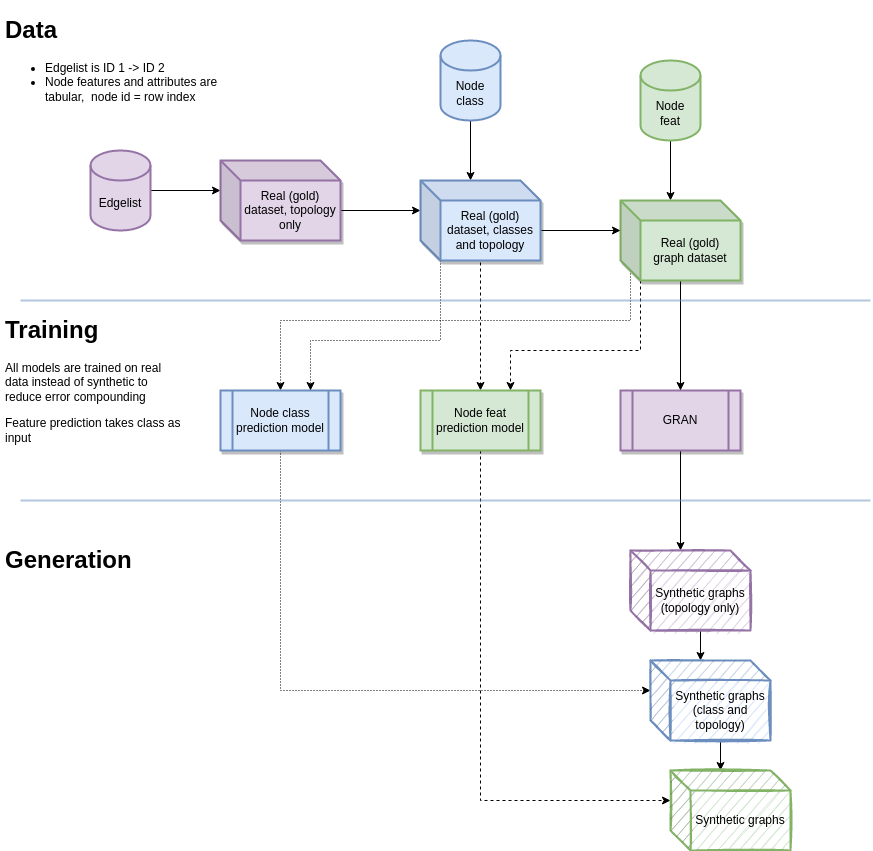

The diagram above was exported from draw.io. Its source (the exported page's mxGraphModel, read from the mxfile embedded in the PNG):
<mxGraphModel dx="1262" dy="1238" grid="1" gridSize="10" guides="1" tooltips="1" connect="1" arrows="1" fold="1" page="0" pageScale="1" pageWidth="850" pageHeight="1100" background="none" math="0" shadow="0">
  <root>
    <mxCell id="0" />
    <mxCell id="1" parent="0" />
    <mxCell id="qxdZ5KXV6thhSjJuv_tk-51" style="edgeStyle=orthogonalEdgeStyle;rounded=0;orthogonalLoop=1;jettySize=auto;html=1;exitX=1;exitY=0.5;exitDx=0;exitDy=0;exitPerimeter=0;entryX=0;entryY=0;entryDx=0;entryDy=30;entryPerimeter=0;" edge="1" parent="1" source="qxdZ5KXV6thhSjJuv_tk-1" target="qxdZ5KXV6thhSjJuv_tk-14">
      <mxGeometry relative="1" as="geometry" />
    </mxCell>
    <mxCell id="qxdZ5KXV6thhSjJuv_tk-1" value="Edgelist" style="shape=cylinder3;whiteSpace=wrap;html=1;boundedLbl=1;backgroundOutline=1;size=15;fillColor=#e1d5e7;strokeColor=#9673a6;strokeWidth=2;" vertex="1" parent="1">
      <mxGeometry x="920" y="150" width="60" height="80" as="geometry" />
    </mxCell>
    <mxCell id="qxdZ5KXV6thhSjJuv_tk-52" style="edgeStyle=orthogonalEdgeStyle;rounded=0;orthogonalLoop=1;jettySize=auto;html=1;exitX=0.5;exitY=1;exitDx=0;exitDy=0;exitPerimeter=0;entryX=0;entryY=0;entryDx=50;entryDy=0;entryPerimeter=0;" edge="1" parent="1" source="qxdZ5KXV6thhSjJuv_tk-2" target="qxdZ5KXV6thhSjJuv_tk-27">
      <mxGeometry relative="1" as="geometry" />
    </mxCell>
    <mxCell id="qxdZ5KXV6thhSjJuv_tk-2" value="Node class" style="shape=cylinder3;whiteSpace=wrap;html=1;boundedLbl=1;backgroundOutline=1;size=15;fillColor=#dae8fc;strokeColor=#6c8ebf;strokeWidth=2;" vertex="1" parent="1">
      <mxGeometry x="1270" y="40" width="60" height="80" as="geometry" />
    </mxCell>
    <mxCell id="qxdZ5KXV6thhSjJuv_tk-53" style="edgeStyle=orthogonalEdgeStyle;rounded=0;orthogonalLoop=1;jettySize=auto;html=1;exitX=0.5;exitY=1;exitDx=0;exitDy=0;exitPerimeter=0;entryX=0;entryY=0;entryDx=50;entryDy=0;entryPerimeter=0;" edge="1" parent="1" source="qxdZ5KXV6thhSjJuv_tk-3" target="qxdZ5KXV6thhSjJuv_tk-6">
      <mxGeometry relative="1" as="geometry" />
    </mxCell>
    <mxCell id="qxdZ5KXV6thhSjJuv_tk-3" value="Node&lt;br&gt;feat" style="shape=cylinder3;whiteSpace=wrap;html=1;boundedLbl=1;backgroundOutline=1;size=15;fillColor=#d5e8d4;strokeColor=#82b366;strokeWidth=2;" vertex="1" parent="1">
      <mxGeometry x="1470" y="60" width="60" height="80" as="geometry" />
    </mxCell>
    <mxCell id="qxdZ5KXV6thhSjJuv_tk-64" style="edgeStyle=orthogonalEdgeStyle;rounded=0;orthogonalLoop=1;jettySize=auto;html=1;exitX=0.5;exitY=1;exitDx=0;exitDy=0;entryX=0;entryY=0;entryDx=50;entryDy=0;entryPerimeter=0;" edge="1" parent="1" source="qxdZ5KXV6thhSjJuv_tk-5" target="qxdZ5KXV6thhSjJuv_tk-11">
      <mxGeometry relative="1" as="geometry" />
    </mxCell>
    <mxCell id="qxdZ5KXV6thhSjJuv_tk-5" value="GRAN" style="shape=process;whiteSpace=wrap;html=1;backgroundOutline=1;fillColor=#e1d5e7;strokeColor=#9673a6;shadow=1;strokeWidth=2;" vertex="1" parent="1">
      <mxGeometry x="1450" y="390" width="120" height="60" as="geometry" />
    </mxCell>
    <mxCell id="qxdZ5KXV6thhSjJuv_tk-56" style="edgeStyle=orthogonalEdgeStyle;rounded=0;orthogonalLoop=1;jettySize=auto;html=1;exitX=0;exitY=0;exitDx=10;exitDy=70;exitPerimeter=0;entryX=0.5;entryY=0;entryDx=0;entryDy=0;dashed=1;dashPattern=1 2;" edge="1" parent="1" source="qxdZ5KXV6thhSjJuv_tk-6" target="qxdZ5KXV6thhSjJuv_tk-16">
      <mxGeometry relative="1" as="geometry">
        <Array as="points">
          <mxPoint x="1460" y="320" />
          <mxPoint x="1110" y="320" />
        </Array>
      </mxGeometry>
    </mxCell>
    <mxCell id="qxdZ5KXV6thhSjJuv_tk-62" style="edgeStyle=orthogonalEdgeStyle;rounded=0;orthogonalLoop=1;jettySize=auto;html=1;exitX=0.5;exitY=1;exitDx=0;exitDy=0;exitPerimeter=0;entryX=0.5;entryY=0;entryDx=0;entryDy=0;" edge="1" parent="1" source="qxdZ5KXV6thhSjJuv_tk-6" target="qxdZ5KXV6thhSjJuv_tk-5">
      <mxGeometry relative="1" as="geometry" />
    </mxCell>
    <mxCell id="qxdZ5KXV6thhSjJuv_tk-73" style="edgeStyle=orthogonalEdgeStyle;rounded=0;orthogonalLoop=1;jettySize=auto;html=1;exitX=0;exitY=0;exitDx=20;exitDy=80;exitPerimeter=0;entryX=0.75;entryY=0;entryDx=0;entryDy=0;dashed=1;" edge="1" parent="1" source="qxdZ5KXV6thhSjJuv_tk-6" target="qxdZ5KXV6thhSjJuv_tk-37">
      <mxGeometry relative="1" as="geometry">
        <Array as="points">
          <mxPoint x="1470" y="350" />
          <mxPoint x="1340" y="350" />
        </Array>
      </mxGeometry>
    </mxCell>
    <mxCell id="qxdZ5KXV6thhSjJuv_tk-6" value="Real (gold)&lt;br&gt;graph dataset" style="shape=cube;whiteSpace=wrap;html=1;boundedLbl=1;backgroundOutline=1;darkOpacity=0.05;darkOpacity2=0.1;fillColor=#d5e8d4;strokeColor=#82b366;shadow=1;strokeWidth=2;" vertex="1" parent="1">
      <mxGeometry x="1450" y="200" width="120" height="80" as="geometry" />
    </mxCell>
    <mxCell id="qxdZ5KXV6thhSjJuv_tk-67" style="edgeStyle=orthogonalEdgeStyle;rounded=0;orthogonalLoop=1;jettySize=auto;html=1;exitX=0;exitY=0;exitDx=70;exitDy=80;exitPerimeter=0;entryX=0;entryY=0;entryDx=50;entryDy=0;entryPerimeter=0;" edge="1" parent="1" source="qxdZ5KXV6thhSjJuv_tk-11" target="qxdZ5KXV6thhSjJuv_tk-65">
      <mxGeometry relative="1" as="geometry" />
    </mxCell>
    <mxCell id="qxdZ5KXV6thhSjJuv_tk-11" value="Synthetic graphs&lt;br&gt;(topology only)" style="shape=cube;whiteSpace=wrap;html=1;boundedLbl=1;backgroundOutline=1;darkOpacity=0.05;darkOpacity2=0.1;fillColor=#e1d5e7;strokeColor=#9673a6;sketch=1;shadow=0;strokeWidth=2;" vertex="1" parent="1">
      <mxGeometry x="1460" y="550" width="120" height="80" as="geometry" />
    </mxCell>
    <mxCell id="qxdZ5KXV6thhSjJuv_tk-54" style="edgeStyle=orthogonalEdgeStyle;rounded=0;orthogonalLoop=1;jettySize=auto;html=1;exitX=0;exitY=0;exitDx=120;exitDy=50;exitPerimeter=0;entryX=0;entryY=0;entryDx=0;entryDy=30;entryPerimeter=0;" edge="1" parent="1" source="qxdZ5KXV6thhSjJuv_tk-14" target="qxdZ5KXV6thhSjJuv_tk-27">
      <mxGeometry relative="1" as="geometry" />
    </mxCell>
    <mxCell id="qxdZ5KXV6thhSjJuv_tk-14" value="Real (gold)&lt;br&gt;dataset, topology only" style="shape=cube;whiteSpace=wrap;html=1;boundedLbl=1;backgroundOutline=1;darkOpacity=0.05;darkOpacity2=0.1;fillColor=#e1d5e7;strokeColor=#9673a6;shadow=1;strokeWidth=2;" vertex="1" parent="1">
      <mxGeometry x="1050" y="160" width="120" height="80" as="geometry" />
    </mxCell>
    <mxCell id="qxdZ5KXV6thhSjJuv_tk-69" style="edgeStyle=orthogonalEdgeStyle;rounded=0;orthogonalLoop=1;jettySize=auto;html=1;exitX=0.5;exitY=1;exitDx=0;exitDy=0;entryX=0;entryY=0;entryDx=0;entryDy=30;entryPerimeter=0;dashed=1;dashPattern=1 2;" edge="1" parent="1" source="qxdZ5KXV6thhSjJuv_tk-16" target="qxdZ5KXV6thhSjJuv_tk-65">
      <mxGeometry relative="1" as="geometry">
        <Array as="points">
          <mxPoint x="1110" y="690" />
        </Array>
      </mxGeometry>
    </mxCell>
    <mxCell id="qxdZ5KXV6thhSjJuv_tk-16" value="Node class prediction model" style="shape=process;whiteSpace=wrap;html=1;backgroundOutline=1;fillColor=#dae8fc;strokeColor=#6c8ebf;shadow=1;strokeWidth=2;" vertex="1" parent="1">
      <mxGeometry x="1050" y="390" width="120" height="60" as="geometry" />
    </mxCell>
    <mxCell id="qxdZ5KXV6thhSjJuv_tk-55" style="edgeStyle=orthogonalEdgeStyle;rounded=0;orthogonalLoop=1;jettySize=auto;html=1;exitX=0;exitY=0;exitDx=120;exitDy=50;exitPerimeter=0;entryX=0;entryY=0;entryDx=0;entryDy=30;entryPerimeter=0;" edge="1" parent="1" source="qxdZ5KXV6thhSjJuv_tk-27" target="qxdZ5KXV6thhSjJuv_tk-6">
      <mxGeometry relative="1" as="geometry" />
    </mxCell>
    <mxCell id="qxdZ5KXV6thhSjJuv_tk-72" style="edgeStyle=orthogonalEdgeStyle;rounded=0;orthogonalLoop=1;jettySize=auto;html=1;exitX=0;exitY=0;exitDx=70;exitDy=80;exitPerimeter=0;entryX=0.5;entryY=0;entryDx=0;entryDy=0;dashed=1;" edge="1" parent="1" source="qxdZ5KXV6thhSjJuv_tk-27" target="qxdZ5KXV6thhSjJuv_tk-37">
      <mxGeometry relative="1" as="geometry">
        <Array as="points">
          <mxPoint x="1310" y="260" />
        </Array>
      </mxGeometry>
    </mxCell>
    <mxCell id="qxdZ5KXV6thhSjJuv_tk-74" style="edgeStyle=orthogonalEdgeStyle;rounded=0;orthogonalLoop=1;jettySize=auto;html=1;exitX=0;exitY=0;exitDx=20;exitDy=80;exitPerimeter=0;entryX=0.75;entryY=0;entryDx=0;entryDy=0;dashed=1;dashPattern=1 2;" edge="1" parent="1" source="qxdZ5KXV6thhSjJuv_tk-27" target="qxdZ5KXV6thhSjJuv_tk-16">
      <mxGeometry relative="1" as="geometry">
        <Array as="points">
          <mxPoint x="1270" y="340" />
          <mxPoint x="1140" y="340" />
        </Array>
      </mxGeometry>
    </mxCell>
    <mxCell id="qxdZ5KXV6thhSjJuv_tk-27" value="Real (gold)&lt;br&gt;dataset, classes and topology" style="shape=cube;whiteSpace=wrap;html=1;boundedLbl=1;backgroundOutline=1;darkOpacity=0.05;darkOpacity2=0.1;fillColor=#dae8fc;strokeColor=#6c8ebf;shadow=1;strokeWidth=2;" vertex="1" parent="1">
      <mxGeometry x="1250" y="180" width="120" height="80" as="geometry" />
    </mxCell>
    <mxCell id="qxdZ5KXV6thhSjJuv_tk-70" style="edgeStyle=orthogonalEdgeStyle;rounded=0;orthogonalLoop=1;jettySize=auto;html=1;exitX=0.5;exitY=1;exitDx=0;exitDy=0;entryX=0;entryY=0;entryDx=0;entryDy=30;entryPerimeter=0;dashed=1;" edge="1" parent="1" source="qxdZ5KXV6thhSjJuv_tk-37" target="qxdZ5KXV6thhSjJuv_tk-66">
      <mxGeometry relative="1" as="geometry" />
    </mxCell>
    <mxCell id="qxdZ5KXV6thhSjJuv_tk-37" value="Node feat prediction model" style="shape=process;whiteSpace=wrap;html=1;backgroundOutline=1;fillColor=#d5e8d4;strokeColor=#82b366;shadow=1;strokeWidth=2;" vertex="1" parent="1">
      <mxGeometry x="1250" y="390" width="120" height="60" as="geometry" />
    </mxCell>
    <mxCell id="qxdZ5KXV6thhSjJuv_tk-68" style="edgeStyle=orthogonalEdgeStyle;rounded=0;orthogonalLoop=1;jettySize=auto;html=1;exitX=0;exitY=0;exitDx=70;exitDy=80;exitPerimeter=0;entryX=0;entryY=0;entryDx=50;entryDy=0;entryPerimeter=0;" edge="1" parent="1" source="qxdZ5KXV6thhSjJuv_tk-65" target="qxdZ5KXV6thhSjJuv_tk-66">
      <mxGeometry relative="1" as="geometry" />
    </mxCell>
    <mxCell id="qxdZ5KXV6thhSjJuv_tk-65" value="Synthetic graphs&lt;br&gt;(class and topology)" style="shape=cube;whiteSpace=wrap;html=1;boundedLbl=1;backgroundOutline=1;darkOpacity=0.05;darkOpacity2=0.1;fillColor=#dae8fc;strokeColor=#6c8ebf;sketch=1;shadow=0;strokeWidth=2;" vertex="1" parent="1">
      <mxGeometry x="1480" y="660" width="120" height="80" as="geometry" />
    </mxCell>
    <mxCell id="qxdZ5KXV6thhSjJuv_tk-66" value="Synthetic graphs&lt;br&gt;" style="shape=cube;whiteSpace=wrap;html=1;boundedLbl=1;backgroundOutline=1;darkOpacity=0.05;darkOpacity2=0.1;fillColor=#d5e8d4;strokeColor=#82b366;sketch=1;shadow=0;strokeWidth=2;" vertex="1" parent="1">
      <mxGeometry x="1500" y="770" width="120" height="80" as="geometry" />
    </mxCell>
    <mxCell id="qxdZ5KXV6thhSjJuv_tk-75" value="" style="endArrow=none;html=1;rounded=0;strokeWidth=2;opacity=50;fillColor=#dae8fc;strokeColor=#6c8ebf;" edge="1" parent="1">
      <mxGeometry width="50" height="50" relative="1" as="geometry">
        <mxPoint x="850" y="300" as="sourcePoint" />
        <mxPoint x="1700" y="300" as="targetPoint" />
      </mxGeometry>
    </mxCell>
    <mxCell id="qxdZ5KXV6thhSjJuv_tk-76" value="" style="endArrow=none;html=1;rounded=0;strokeWidth=2;opacity=50;fillColor=#dae8fc;strokeColor=#6c8ebf;" edge="1" parent="1">
      <mxGeometry width="50" height="50" relative="1" as="geometry">
        <mxPoint x="850" y="500" as="sourcePoint" />
        <mxPoint x="1700" y="500" as="targetPoint" />
      </mxGeometry>
    </mxCell>
    <mxCell id="qxdZ5KXV6thhSjJuv_tk-77" value="&lt;h1&gt;Training&lt;/h1&gt;&lt;p&gt;All models are trained on real data instead of synthetic to reduce error compounding&lt;/p&gt;&lt;p&gt;Feature prediction takes class as input&lt;/p&gt;" style="text;html=1;strokeColor=none;fillColor=none;spacing=5;spacingTop=-20;whiteSpace=wrap;overflow=hidden;rounded=0;" vertex="1" parent="1">
      <mxGeometry x="830" y="310" width="190" height="150" as="geometry" />
    </mxCell>
    <mxCell id="qxdZ5KXV6thhSjJuv_tk-78" value="&lt;h1&gt;Data&lt;/h1&gt;&lt;p&gt;&lt;/p&gt;&lt;ul&gt;&lt;li&gt;Edgelist is ID 1 -&amp;gt; ID 2&lt;/li&gt;&lt;li&gt;Node features and attributes are tabular,&amp;nbsp; node id = row index&lt;/li&gt;&lt;/ul&gt;&lt;p&gt;&lt;/p&gt;" style="text;html=1;strokeColor=none;fillColor=none;spacing=5;spacingTop=-20;whiteSpace=wrap;overflow=hidden;rounded=0;" vertex="1" parent="1">
      <mxGeometry x="830" y="10" width="260" height="120" as="geometry" />
    </mxCell>
    <mxCell id="qxdZ5KXV6thhSjJuv_tk-79" value="&lt;h1&gt;Generation&lt;/h1&gt;" style="text;html=1;strokeColor=none;fillColor=none;spacing=5;spacingTop=-20;whiteSpace=wrap;overflow=hidden;rounded=0;" vertex="1" parent="1">
      <mxGeometry x="830" y="540" width="190" height="120" as="geometry" />
    </mxCell>
  </root>
</mxGraphModel>